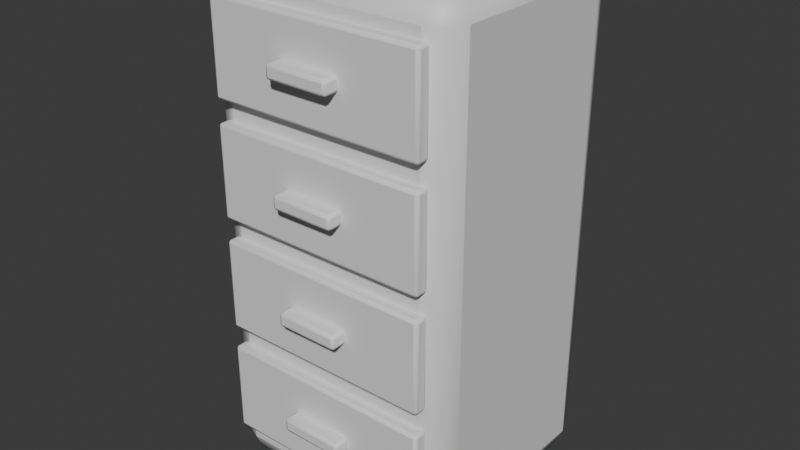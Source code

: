 # Source: OP_FilingCabinet.blend  (saved by Blender 5.2.44; exported with 4.5.12 LTS)
import bpy
from mathutils import Matrix  # noqa: F401  (used for matrix-valued properties, if any)

bpy.ops.wm.read_factory_settings(use_empty=True)
scene = bpy.context.scene
scene.name = 'Scene'

# ---- collections
col_collection = bpy.data.collections.new('Collection'); scene.collection.children.link(col_collection)

# ---- materials (node trees are filled in below, after node groups)
mat_op_metal = bpy.data.materials.new('OP_metal')
mat_op_metal.diffuse_color = (0.1, 0.085, 0.075, 1.0)
mat_op_metal.roughness = 0.62
mat_op_cream = bpy.data.materials.new('OP_cream')
mat_op_cream.diffuse_color = (0.68, 0.57, 0.39, 1.0)
mat_op_cream.roughness = 0.62
mat_op_dark = bpy.data.materials.new('OP_dark')
mat_op_dark.diffuse_color = (0.012, 0.016, 0.018, 1.0)
mat_op_dark.roughness = 0.62

# ---- material node trees
mat_op_metal.use_nodes = True; mat_op_metal.node_tree.nodes.clear()
_N = mat_op_metal.node_tree.nodes; _L = mat_op_metal.node_tree.links
n0 = _N.new('ShaderNodeBsdfPrincipled'); n0.name = 'Principled BSDF'; n0.location = (-200, 100)
n0.inputs[10].default_value = 0.005
n1 = _N.new('ShaderNodeOutputMaterial'); n1.name = 'Material Output'; n1.location = (200, 100)
_L.new(n0.outputs[0], n1.inputs[0])
n1.is_active_output = True
mat_op_cream.use_nodes = True; mat_op_cream.node_tree.nodes.clear()
_N = mat_op_cream.node_tree.nodes; _L = mat_op_cream.node_tree.links
n0 = _N.new('ShaderNodeBsdfPrincipled'); n0.name = 'Principled BSDF'; n0.location = (-200, 100)
n0.inputs[10].default_value = 0.005
n1 = _N.new('ShaderNodeOutputMaterial'); n1.name = 'Material Output'; n1.location = (200, 100)
_L.new(n0.outputs[0], n1.inputs[0])
n1.is_active_output = True
mat_op_dark.use_nodes = True; mat_op_dark.node_tree.nodes.clear()
_N = mat_op_dark.node_tree.nodes; _L = mat_op_dark.node_tree.links
n0 = _N.new('ShaderNodeBsdfPrincipled'); n0.name = 'Principled BSDF'; n0.location = (-200, 100)
n0.inputs[10].default_value = 0.005
n1 = _N.new('ShaderNodeOutputMaterial'); n1.name = 'Material Output'; n1.location = (200, 100)
_L.new(n0.outputs[0], n1.inputs[0])
n1.is_active_output = True

# ---- world
world_world = bpy.data.worlds.new('World'); scene.world = world_world
world_world.use_nodes = True; world_world.node_tree.nodes.clear()
_N = world_world.node_tree.nodes; _L = world_world.node_tree.links
n0 = _N.new('ShaderNodeOutputWorld'); n0.name = 'World Output'; n0.location = (200, 100)
n1 = _N.new('ShaderNodeBackground'); n1.name = 'Background'; n1.location = (-200, 100)
n1.inputs[0].default_value = (0.05088, 0.05088, 0.05088, 1.0)
_L.new(n1.outputs[0], n0.inputs[0])
n0.is_active_output = True
world_world.color = (0.05088, 0.05088, 0.05088)
world_world.sun_shadow_jitter_overblur = 0.0

# ---- meshes
me_cube = bpy.data.meshes.new('Cube')
me_cube.from_pydata([(-0.36, -0.32, -0.72), (-0.36, -0.32, 0.72), (-0.36, 0.32, -0.72), (-0.36, 0.32, 0.72), (0.36, -0.32, -0.72), (0.36, -0.32, 0.72), (0.36, 0.32, -0.72), (0.36, 0.32, 0.72)], [], [(0, 1, 3, 2), (2, 3, 7, 6), (6, 7, 5, 4), (4, 5, 1, 0), (2, 6, 4, 0), (7, 3, 1, 5)])
me_cube.polygons.foreach_set('use_smooth', [True] * 6)
_k = set([(0, 1), (0, 2), (0, 4), (1, 3), (1, 5), (2, 3), (2, 6), (3, 7), (4, 5), (4, 6), (5, 7), (6, 7)])
me_cube.attributes.new('sharp_edge', 'BOOLEAN', 'EDGE').data.foreach_set('value', [ (min(e.vertices), max(e.vertices)) in _k for e in me_cube.edges])
_uv = me_cube.uv_layers.new(name='UVMap')
_uv.uv.foreach_set('vector', [0.375, 0.0, 0.625, 0.0, 0.625, 0.25, 0.375, 0.25, 0.375, 0.25, 0.625, 0.25, 0.625, 0.5, 0.375, 0.5, 0.375, 0.5, 0.625, 0.5, 0.625, 0.75, 0.375, 0.75, 0.375, 0.75, 0.625, 0.75, 0.625, 1.0, 0.375, 1.0, 0.125, 0.5, 0.375, 0.5, 0.375, 0.75, 0.125, 0.75, 0.625, 0.5, 0.875, 0.5, 0.875, 0.75, 0.625, 0.75])
me_cube.materials.append(mat_op_metal)
me_cube.update()
me_cube_001 = bpy.data.meshes.new('Cube.001')
me_cube_001.from_pydata([(-0.31, -0.02, -0.13), (-0.31, -0.02, 0.13), (-0.31, 0.02, -0.13), (-0.31, 0.02, 0.13), (0.31, -0.02, -0.13), (0.31, -0.02, 0.13), (0.31, 0.02, -0.13), (0.31, 0.02, 0.13)], [], [(0, 1, 3, 2), (2, 3, 7, 6), (6, 7, 5, 4), (4, 5, 1, 0), (2, 6, 4, 0), (7, 3, 1, 5)])
me_cube_001.polygons.foreach_set('use_smooth', [True] * 6)
_k = set([(0, 1), (0, 2), (0, 4), (1, 3), (1, 5), (2, 3), (2, 6), (3, 7), (4, 5), (4, 6), (5, 7), (6, 7)])
me_cube_001.attributes.new('sharp_edge', 'BOOLEAN', 'EDGE').data.foreach_set('value', [ (min(e.vertices), max(e.vertices)) in _k for e in me_cube_001.edges])
_uv = me_cube_001.uv_layers.new(name='UVMap')
_uv.uv.foreach_set('vector', [0.375, 0.0, 0.625, 0.0, 0.625, 0.25, 0.375, 0.25, 0.375, 0.25, 0.625, 0.25, 0.625, 0.5, 0.375, 0.5, 0.375, 0.5, 0.625, 0.5, 0.625, 0.75, 0.375, 0.75, 0.375, 0.75, 0.625, 0.75, 0.625, 1.0, 0.375, 1.0, 0.125, 0.5, 0.375, 0.5, 0.375, 0.75, 0.125, 0.75, 0.625, 0.5, 0.875, 0.5, 0.875, 0.75, 0.625, 0.75])
me_cube_001.materials.append(mat_op_cream)
me_cube_001.update()
me_cube_002 = bpy.data.meshes.new('Cube.002')
me_cube_002.from_pydata([(-0.09, -0.025, -0.02), (-0.09, -0.025, 0.02), (-0.09, 0.025, -0.02), (-0.09, 0.025, 0.02), (0.09, -0.025, -0.02), (0.09, -0.025, 0.02), (0.09, 0.025, -0.02), (0.09, 0.025, 0.02)], [], [(0, 1, 3, 2), (2, 3, 7, 6), (6, 7, 5, 4), (4, 5, 1, 0), (2, 6, 4, 0), (7, 3, 1, 5)])
me_cube_002.polygons.foreach_set('use_smooth', [True] * 6)
_k = set([(0, 1), (0, 2), (0, 4), (1, 3), (1, 5), (2, 3), (2, 6), (3, 7), (4, 5), (4, 6), (5, 7), (6, 7)])
me_cube_002.attributes.new('sharp_edge', 'BOOLEAN', 'EDGE').data.foreach_set('value', [ (min(e.vertices), max(e.vertices)) in _k for e in me_cube_002.edges])
_uv = me_cube_002.uv_layers.new(name='UVMap')
_uv.uv.foreach_set('vector', [0.375, 0.0, 0.625, 0.0, 0.625, 0.25, 0.375, 0.25, 0.375, 0.25, 0.625, 0.25, 0.625, 0.5, 0.375, 0.5, 0.375, 0.5, 0.625, 0.5, 0.625, 0.75, 0.375, 0.75, 0.375, 0.75, 0.625, 0.75, 0.625, 1.0, 0.375, 1.0, 0.125, 0.5, 0.375, 0.5, 0.375, 0.75, 0.125, 0.75, 0.625, 0.5, 0.875, 0.5, 0.875, 0.75, 0.625, 0.75])
me_cube_002.materials.append(mat_op_dark)
me_cube_002.update()
me_cube_003 = bpy.data.meshes.new('Cube.003')
me_cube_003.from_pydata([(-0.31, -0.02, -0.13), (-0.31, -0.02, 0.13), (-0.31, 0.02, -0.13), (-0.31, 0.02, 0.13), (0.31, -0.02, -0.13), (0.31, -0.02, 0.13), (0.31, 0.02, -0.13), (0.31, 0.02, 0.13)], [], [(0, 1, 3, 2), (2, 3, 7, 6), (6, 7, 5, 4), (4, 5, 1, 0), (2, 6, 4, 0), (7, 3, 1, 5)])
me_cube_003.polygons.foreach_set('use_smooth', [True] * 6)
_k = set([(0, 1), (0, 2), (0, 4), (1, 3), (1, 5), (2, 3), (2, 6), (3, 7), (4, 5), (4, 6), (5, 7), (6, 7)])
me_cube_003.attributes.new('sharp_edge', 'BOOLEAN', 'EDGE').data.foreach_set('value', [ (min(e.vertices), max(e.vertices)) in _k for e in me_cube_003.edges])
_uv = me_cube_003.uv_layers.new(name='UVMap')
_uv.uv.foreach_set('vector', [0.375, 0.0, 0.625, 0.0, 0.625, 0.25, 0.375, 0.25, 0.375, 0.25, 0.625, 0.25, 0.625, 0.5, 0.375, 0.5, 0.375, 0.5, 0.625, 0.5, 0.625, 0.75, 0.375, 0.75, 0.375, 0.75, 0.625, 0.75, 0.625, 1.0, 0.375, 1.0, 0.125, 0.5, 0.375, 0.5, 0.375, 0.75, 0.125, 0.75, 0.625, 0.5, 0.875, 0.5, 0.875, 0.75, 0.625, 0.75])
me_cube_003.materials.append(mat_op_cream)
me_cube_003.update()
me_cube_004 = bpy.data.meshes.new('Cube.004')
me_cube_004.from_pydata([(-0.09, -0.025, -0.02), (-0.09, -0.025, 0.02), (-0.09, 0.025, -0.02), (-0.09, 0.025, 0.02), (0.09, -0.025, -0.02), (0.09, -0.025, 0.02), (0.09, 0.025, -0.02), (0.09, 0.025, 0.02)], [], [(0, 1, 3, 2), (2, 3, 7, 6), (6, 7, 5, 4), (4, 5, 1, 0), (2, 6, 4, 0), (7, 3, 1, 5)])
me_cube_004.polygons.foreach_set('use_smooth', [True] * 6)
_k = set([(0, 1), (0, 2), (0, 4), (1, 3), (1, 5), (2, 3), (2, 6), (3, 7), (4, 5), (4, 6), (5, 7), (6, 7)])
me_cube_004.attributes.new('sharp_edge', 'BOOLEAN', 'EDGE').data.foreach_set('value', [ (min(e.vertices), max(e.vertices)) in _k for e in me_cube_004.edges])
_uv = me_cube_004.uv_layers.new(name='UVMap')
_uv.uv.foreach_set('vector', [0.375, 0.0, 0.625, 0.0, 0.625, 0.25, 0.375, 0.25, 0.375, 0.25, 0.625, 0.25, 0.625, 0.5, 0.375, 0.5, 0.375, 0.5, 0.625, 0.5, 0.625, 0.75, 0.375, 0.75, 0.375, 0.75, 0.625, 0.75, 0.625, 1.0, 0.375, 1.0, 0.125, 0.5, 0.375, 0.5, 0.375, 0.75, 0.125, 0.75, 0.625, 0.5, 0.875, 0.5, 0.875, 0.75, 0.625, 0.75])
me_cube_004.materials.append(mat_op_dark)
me_cube_004.update()
me_cube_005 = bpy.data.meshes.new('Cube.005')
me_cube_005.from_pydata([(-0.31, -0.02, -0.13), (-0.31, -0.02, 0.13), (-0.31, 0.02, -0.13), (-0.31, 0.02, 0.13), (0.31, -0.02, -0.13), (0.31, -0.02, 0.13), (0.31, 0.02, -0.13), (0.31, 0.02, 0.13)], [], [(0, 1, 3, 2), (2, 3, 7, 6), (6, 7, 5, 4), (4, 5, 1, 0), (2, 6, 4, 0), (7, 3, 1, 5)])
me_cube_005.polygons.foreach_set('use_smooth', [True] * 6)
_k = set([(0, 1), (0, 2), (0, 4), (1, 3), (1, 5), (2, 3), (2, 6), (3, 7), (4, 5), (4, 6), (5, 7), (6, 7)])
me_cube_005.attributes.new('sharp_edge', 'BOOLEAN', 'EDGE').data.foreach_set('value', [ (min(e.vertices), max(e.vertices)) in _k for e in me_cube_005.edges])
_uv = me_cube_005.uv_layers.new(name='UVMap')
_uv.uv.foreach_set('vector', [0.375, 0.0, 0.625, 0.0, 0.625, 0.25, 0.375, 0.25, 0.375, 0.25, 0.625, 0.25, 0.625, 0.5, 0.375, 0.5, 0.375, 0.5, 0.625, 0.5, 0.625, 0.75, 0.375, 0.75, 0.375, 0.75, 0.625, 0.75, 0.625, 1.0, 0.375, 1.0, 0.125, 0.5, 0.375, 0.5, 0.375, 0.75, 0.125, 0.75, 0.625, 0.5, 0.875, 0.5, 0.875, 0.75, 0.625, 0.75])
me_cube_005.materials.append(mat_op_cream)
me_cube_005.update()
me_cube_006 = bpy.data.meshes.new('Cube.006')
me_cube_006.from_pydata([(-0.09, -0.025, -0.02), (-0.09, -0.025, 0.02), (-0.09, 0.025, -0.02), (-0.09, 0.025, 0.02), (0.09, -0.025, -0.02), (0.09, -0.025, 0.02), (0.09, 0.025, -0.02), (0.09, 0.025, 0.02)], [], [(0, 1, 3, 2), (2, 3, 7, 6), (6, 7, 5, 4), (4, 5, 1, 0), (2, 6, 4, 0), (7, 3, 1, 5)])
me_cube_006.polygons.foreach_set('use_smooth', [True] * 6)
_k = set([(0, 1), (0, 2), (0, 4), (1, 3), (1, 5), (2, 3), (2, 6), (3, 7), (4, 5), (4, 6), (5, 7), (6, 7)])
me_cube_006.attributes.new('sharp_edge', 'BOOLEAN', 'EDGE').data.foreach_set('value', [ (min(e.vertices), max(e.vertices)) in _k for e in me_cube_006.edges])
_uv = me_cube_006.uv_layers.new(name='UVMap')
_uv.uv.foreach_set('vector', [0.375, 0.0, 0.625, 0.0, 0.625, 0.25, 0.375, 0.25, 0.375, 0.25, 0.625, 0.25, 0.625, 0.5, 0.375, 0.5, 0.375, 0.5, 0.625, 0.5, 0.625, 0.75, 0.375, 0.75, 0.375, 0.75, 0.625, 0.75, 0.625, 1.0, 0.375, 1.0, 0.125, 0.5, 0.375, 0.5, 0.375, 0.75, 0.125, 0.75, 0.625, 0.5, 0.875, 0.5, 0.875, 0.75, 0.625, 0.75])
me_cube_006.materials.append(mat_op_dark)
me_cube_006.update()
me_cube_007 = bpy.data.meshes.new('Cube.007')
me_cube_007.from_pydata([(-0.31, -0.02, -0.13), (-0.31, -0.02, 0.13), (-0.31, 0.02, -0.13), (-0.31, 0.02, 0.13), (0.31, -0.02, -0.13), (0.31, -0.02, 0.13), (0.31, 0.02, -0.13), (0.31, 0.02, 0.13)], [], [(0, 1, 3, 2), (2, 3, 7, 6), (6, 7, 5, 4), (4, 5, 1, 0), (2, 6, 4, 0), (7, 3, 1, 5)])
me_cube_007.polygons.foreach_set('use_smooth', [True] * 6)
_k = set([(0, 1), (0, 2), (0, 4), (1, 3), (1, 5), (2, 3), (2, 6), (3, 7), (4, 5), (4, 6), (5, 7), (6, 7)])
me_cube_007.attributes.new('sharp_edge', 'BOOLEAN', 'EDGE').data.foreach_set('value', [ (min(e.vertices), max(e.vertices)) in _k for e in me_cube_007.edges])
_uv = me_cube_007.uv_layers.new(name='UVMap')
_uv.uv.foreach_set('vector', [0.375, 0.0, 0.625, 0.0, 0.625, 0.25, 0.375, 0.25, 0.375, 0.25, 0.625, 0.25, 0.625, 0.5, 0.375, 0.5, 0.375, 0.5, 0.625, 0.5, 0.625, 0.75, 0.375, 0.75, 0.375, 0.75, 0.625, 0.75, 0.625, 1.0, 0.375, 1.0, 0.125, 0.5, 0.375, 0.5, 0.375, 0.75, 0.125, 0.75, 0.625, 0.5, 0.875, 0.5, 0.875, 0.75, 0.625, 0.75])
me_cube_007.materials.append(mat_op_cream)
me_cube_007.update()
me_cube_008 = bpy.data.meshes.new('Cube.008')
me_cube_008.from_pydata([(-0.09, -0.025, -0.02), (-0.09, -0.025, 0.02), (-0.09, 0.025, -0.02), (-0.09, 0.025, 0.02), (0.09, -0.025, -0.02), (0.09, -0.025, 0.02), (0.09, 0.025, -0.02), (0.09, 0.025, 0.02)], [], [(0, 1, 3, 2), (2, 3, 7, 6), (6, 7, 5, 4), (4, 5, 1, 0), (2, 6, 4, 0), (7, 3, 1, 5)])
me_cube_008.polygons.foreach_set('use_smooth', [True] * 6)
_k = set([(0, 1), (0, 2), (0, 4), (1, 3), (1, 5), (2, 3), (2, 6), (3, 7), (4, 5), (4, 6), (5, 7), (6, 7)])
me_cube_008.attributes.new('sharp_edge', 'BOOLEAN', 'EDGE').data.foreach_set('value', [ (min(e.vertices), max(e.vertices)) in _k for e in me_cube_008.edges])
_uv = me_cube_008.uv_layers.new(name='UVMap')
_uv.uv.foreach_set('vector', [0.375, 0.0, 0.625, 0.0, 0.625, 0.25, 0.375, 0.25, 0.375, 0.25, 0.625, 0.25, 0.625, 0.5, 0.375, 0.5, 0.375, 0.5, 0.625, 0.5, 0.625, 0.75, 0.375, 0.75, 0.375, 0.75, 0.625, 0.75, 0.625, 1.0, 0.375, 1.0, 0.125, 0.5, 0.375, 0.5, 0.375, 0.75, 0.125, 0.75, 0.625, 0.5, 0.875, 0.5, 0.875, 0.75, 0.625, 0.75])
me_cube_008.materials.append(mat_op_dark)
me_cube_008.update()

# ---- objects
ob_filingcabinet = bpy.data.objects.new('FilingCabinet', None)
ob_cabinet = bpy.data.objects.new('Cabinet', me_cube)
ob_drawer = bpy.data.objects.new('Drawer', me_cube_001)
ob_handle = bpy.data.objects.new('Handle', me_cube_002)
ob_drawer_001 = bpy.data.objects.new('Drawer.001', me_cube_003)
ob_handle_001 = bpy.data.objects.new('Handle.001', me_cube_004)
ob_drawer_002 = bpy.data.objects.new('Drawer.002', me_cube_005)
ob_handle_002 = bpy.data.objects.new('Handle.002', me_cube_006)
ob_drawer_003 = bpy.data.objects.new('Drawer.003', me_cube_007)
ob_handle_003 = bpy.data.objects.new('Handle.003', me_cube_008)

# ---- transforms, parenting, visibility, modifiers, constraints
ob_filingcabinet.location = (0.0, 0.0, 0.0)
ob_cabinet.parent = ob_filingcabinet
ob_cabinet.location = (0.0, 0.0, 0.72)
_m = ob_cabinet.modifiers.new('Soft toy bevel', 'BEVEL')
_m.width = 0.07
_m.width_pct = 0.07
_m.segments = 2
ob_drawer.parent = ob_filingcabinet
ob_drawer.location = (0.0, -0.332, 0.25)
_m = ob_drawer.modifiers.new('Soft toy bevel', 'BEVEL')
_m.width = 0.0088
_m.width_pct = 0.0088
_m.segments = 2
ob_handle.parent = ob_filingcabinet
ob_handle.location = (0.0, -0.37, 0.25)
_m = ob_handle.modifiers.new('Soft toy bevel', 'BEVEL')
_m.width = 0.0088
_m.width_pct = 0.0088
_m.segments = 2
ob_drawer_001.parent = ob_filingcabinet
ob_drawer_001.location = (0.0, -0.332, 0.57)
_m = ob_drawer_001.modifiers.new('Soft toy bevel', 'BEVEL')
_m.width = 0.0088
_m.width_pct = 0.0088
_m.segments = 2
ob_handle_001.parent = ob_filingcabinet
ob_handle_001.location = (0.0, -0.37, 0.57)
_m = ob_handle_001.modifiers.new('Soft toy bevel', 'BEVEL')
_m.width = 0.0088
_m.width_pct = 0.0088
_m.segments = 2
ob_drawer_002.parent = ob_filingcabinet
ob_drawer_002.location = (0.0, -0.332, 0.89)
_m = ob_drawer_002.modifiers.new('Soft toy bevel', 'BEVEL')
_m.width = 0.0088
_m.width_pct = 0.0088
_m.segments = 2
ob_handle_002.parent = ob_filingcabinet
ob_handle_002.location = (0.0, -0.37, 0.89)
_m = ob_handle_002.modifiers.new('Soft toy bevel', 'BEVEL')
_m.width = 0.0088
_m.width_pct = 0.0088
_m.segments = 2
ob_drawer_003.parent = ob_filingcabinet
ob_drawer_003.location = (0.0, -0.332, 1.21)
_m = ob_drawer_003.modifiers.new('Soft toy bevel', 'BEVEL')
_m.width = 0.0088
_m.width_pct = 0.0088
_m.segments = 2
ob_handle_003.parent = ob_filingcabinet
ob_handle_003.location = (0.0, -0.37, 1.21)
_m = ob_handle_003.modifiers.new('Soft toy bevel', 'BEVEL')
_m.width = 0.0088
_m.width_pct = 0.0088
_m.segments = 2

# ---- collection membership
col_collection.objects.link(ob_filingcabinet)
col_collection.objects.link(ob_cabinet)
col_collection.objects.link(ob_drawer)
col_collection.objects.link(ob_handle)
col_collection.objects.link(ob_drawer_001)
col_collection.objects.link(ob_handle_001)
col_collection.objects.link(ob_drawer_002)
col_collection.objects.link(ob_handle_002)
col_collection.objects.link(ob_drawer_003)
col_collection.objects.link(ob_handle_003)

# ---- scene / render settings (as saved in the file)
scene.frame_start = 1; scene.frame_end = 250; scene.frame_set(1)
scene.render.engine = 'BLENDER_EEVEE_NEXT'
scene.render.bake_bias = 0.0
scene.render.bake_samples = 0
scene.render.compositor_device = 'GPU'
scene.eevee.use_volume_custom_range = False
scene.eevee.fast_gi_thickness_near = 0.1
scene.eevee.fast_gi_thickness_far = 0.0
scene.eevee.ray_tracing_options.screen_trace_thickness = 0.1
bpy.context.view_layer.update()

# ---- added for rendering (the .blend has no active camera and no usable light): camera, sun
cam_auto = bpy.data.cameras.new('AutoCamera')
cam_auto.lens = 50.0
cam_auto.sensor_width = 36.0
cam_auto.clip_end = 1000.0
ob_auto_camera = bpy.data.objects.new('AutoCamera', cam_auto)
scene.collection.objects.link(ob_auto_camera)
ob_auto_camera.location = (1.62987, -1.99335, 2.0239)
ob_auto_camera.rotation_euler = (1.09748, -7.21219e-08, 0.694738)
scene.camera = ob_auto_camera
light_auto_sun = bpy.data.lights.new('AutoSun', 'SUN')
light_auto_sun.energy = 3.0
light_auto_sun.angle = 0.0523599
ob_auto_sun = bpy.data.objects.new('AutoSun', light_auto_sun)
scene.collection.objects.link(ob_auto_sun)
ob_auto_sun.rotation_euler = (0.872665, 0.174533, 0.523599)
bpy.context.view_layer.update()
